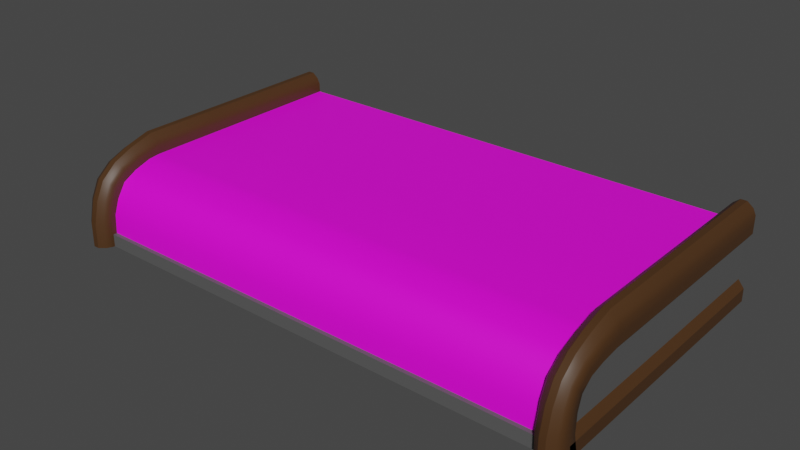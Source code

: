 # Source: ConveyorMid.blend  (saved by Blender 3.5.10; exported with 4.5.12 LTS)
import bpy
from mathutils import Matrix  # noqa: F401  (used for matrix-valued properties, if any)

bpy.ops.wm.read_factory_settings(use_empty=True)
scene = bpy.context.scene
scene.name = 'Scene'

# ---- collections
col_collection = bpy.data.collections.new('Collection'); scene.collection.children.link(col_collection)

# ---- materials (node trees are filled in below, after node groups)
mat_conveyor_rail = bpy.data.materials.new('Conveyor-Rail')
mat_conveyor_rail.use_transparent_shadow = False
mat_conveyor_base = bpy.data.materials.new('Conveyor-Base')
mat_conveyor_base.use_transparent_shadow = False
mat_conveyor_belt = bpy.data.materials.new('Conveyor-Belt')
mat_conveyor_belt.use_transparent_shadow = False

# ---- node groups
ng_auto_smooth = bpy.data.node_groups.new('Auto Smooth', 'GeometryNodeTree')
_s = ng_auto_smooth.interface.new_socket(name='Geometry', in_out='OUTPUT', socket_type='NodeSocketGeometry')
_s = ng_auto_smooth.interface.new_socket(name='Geometry', in_out='INPUT', socket_type='NodeSocketGeometry')
_s = ng_auto_smooth.interface.new_socket(name='Angle', in_out='INPUT', socket_type='NodeSocketFloat')
_s.subtype = 'ANGLE'
_s.min_value = 0.0
_s.max_value = 3.142
ng_auto_smooth.is_modifier = True
_N = ng_auto_smooth.nodes; _L = ng_auto_smooth.links
n0 = _N.new('NodeGroupOutput'); n0.name = 'Group Output'; n0.location = (480, -100)
n1 = _N.new('NodeGroupInput'); n1.name = 'Group Input'; n1.location = (-420, -300)
n2 = _N.new('NodeGroupInput'); n2.name = 'Group Input.001'; n2.location = (-60, -100)
n3 = _N.new('GeometryNodeSetShadeSmooth'); n3.name = 'Set Shade Smooth'; n3.location = (120, -100)
n3.domain = 'EDGE'
n4 = _N.new('GeometryNodeSetShadeSmooth'); n4.name = 'Set Shade Smooth.001'; n4.location = (300, -100)
n5 = _N.new('GeometryNodeInputMeshEdgeAngle'); n5.name = 'Edge Angle'; n5.location = (-420, -220)
n6 = _N.new('GeometryNodeInputEdgeSmooth'); n6.name = 'Is Edge Smooth'; n6.location = (-60, -160)
n7 = _N.new('GeometryNodeInputShadeSmooth'); n7.name = 'Is Face Smooth'; n7.location = (-240, -340)
n8 = _N.new('FunctionNodeBooleanMath'); n8.name = 'Boolean Math'; n8.location = (-60, -220)
n9 = _N.new('FunctionNodeCompare'); n9.name = 'Compare'; n9.location = (-240, -180)
n9.operation = 'LESS_EQUAL'
_L.new(n5.outputs[0], n9.inputs[0])
_L.new(n4.outputs[0], n0.inputs[0])
_L.new(n1.outputs[1], n9.inputs[1])
_L.new(n9.outputs[0], n8.inputs[0])
_L.new(n7.outputs[0], n8.inputs[1])
_L.new(n2.outputs[0], n3.inputs[0])
_L.new(n6.outputs[0], n3.inputs[1])
_L.new(n3.outputs[0], n4.inputs[0])
_L.new(n8.outputs[0], n3.inputs[2])
n0.is_active_output = True

# ---- material node trees
mat_conveyor_rail.use_nodes = True; mat_conveyor_rail.node_tree.nodes.clear()
_N = mat_conveyor_rail.node_tree.nodes; _L = mat_conveyor_rail.node_tree.links
n0 = _N.new('ShaderNodeBsdfPrincipled'); n0.name = 'Principled BSDF'; n0.location = (10, 300)
n0.distribution = 'GGX'
n0.subsurface_method = 'RANDOM_WALK_SKIN'
n0.inputs[0].default_value = (0.06945, 0.02988, 0.008902, 1.0)
n0.inputs[3].default_value = 1.45
n0.inputs[27].default_value = (0.0, 0.0, 0.0, 1.0)
n0.inputs[28].default_value = 1.0
n1 = _N.new('ShaderNodeOutputMaterial'); n1.name = 'Material Output'; n1.location = (300, 300)
_L.new(n0.outputs[0], n1.inputs[0])
n1.is_active_output = True
mat_conveyor_base.use_nodes = True; mat_conveyor_base.node_tree.nodes.clear()
_N = mat_conveyor_base.node_tree.nodes; _L = mat_conveyor_base.node_tree.links
n0 = _N.new('ShaderNodeBsdfPrincipled'); n0.name = 'Principled BSDF'; n0.location = (10, 300)
n0.distribution = 'GGX'
n0.subsurface_method = 'RANDOM_WALK_SKIN'
n0.inputs[0].default_value = (0.09931, 0.09931, 0.09931, 1.0)
n0.inputs[3].default_value = 1.45
n0.inputs[27].default_value = (0.0, 0.0, 0.0, 1.0)
n0.inputs[28].default_value = 1.0
n1 = _N.new('ShaderNodeOutputMaterial'); n1.name = 'Material Output'; n1.location = (300, 300)
_L.new(n0.outputs[0], n1.inputs[0])
n1.is_active_output = True
mat_conveyor_belt.use_nodes = True; mat_conveyor_belt.node_tree.nodes.clear()
_N = mat_conveyor_belt.node_tree.nodes; _L = mat_conveyor_belt.node_tree.links
n0 = _N.new('ShaderNodeBsdfPrincipled'); n0.name = 'Principled BSDF'; n0.location = (10, 300)
n0.distribution = 'GGX'
n0.subsurface_method = 'RANDOM_WALK_SKIN'
n0.inputs[0].default_value = (1.0, 0.0, 0.8812, 1.0)
n0.inputs[3].default_value = 1.45
n0.inputs[27].default_value = (0.0, 0.0, 0.0, 1.0)
n0.inputs[28].default_value = 1.0
n1 = _N.new('ShaderNodeOutputMaterial'); n1.name = 'Material Output'; n1.location = (300, 300)
_L.new(n0.outputs[0], n1.inputs[0])
n1.is_active_output = True

# ---- world
world_world = bpy.data.worlds.new('World'); scene.world = world_world
world_world.use_nodes = True; world_world.node_tree.nodes.clear()
_N = world_world.node_tree.nodes; _L = world_world.node_tree.links
n0 = _N.new('ShaderNodeOutputWorld'); n0.name = 'World Output'; n0.location = (300, 300)
n1 = _N.new('ShaderNodeBackground'); n1.name = 'Background'; n1.location = (10, 300)
n1.inputs[0].default_value = (0.05088, 0.05088, 0.05088, 1.0)
_L.new(n1.outputs[0], n0.inputs[0])
n0.is_active_output = True
world_world.color = (0.05088, 0.05088, 0.05088)
world_world.use_sun_shadow = False
world_world.sun_shadow_jitter_overblur = 0.0

# ---- meshes
me_cube_001 = bpy.data.meshes.new('Cube.001')
me_cube_001.from_pydata([(-0.8, -0.5, 7.229e-05), (-0.8, -0.5, 0.25), (-0.8, 0.5, 7.229e-05), (-0.8, 0.5, 0.25), (0.8, -0.5, 7.229e-05), (0.8, -0.5, 0.25), (0.8, 0.5, 7.229e-05), (0.8, 0.5, 0.25), (-0.88, 0.5, 7.229e-05), (-0.88, -0.5, 7.229e-05), (-0.88, -0.5, 0.25), (-0.88, 0.5, 0.25), (0.88, 0.5, 0.25), (0.88, 0.5, 7.229e-05), (0.88, -0.5, 7.229e-05), (0.88, -0.5, 0.25), (-0.8, -0.5, 0.2797), (-0.8, 0.5, 0.2797), (0.8, 0.5, 0.2797), (0.8, -0.5, 0.2797), (-0.88, -0.5, 0.2797), (-0.88, 0.5, 0.2797), (0.88, 0.5, 0.2797), (0.88, -0.5, 0.2797), (-0.8094, -0.5, 0.2996), (-0.8094, 0.5, 0.2996), (0.8094, 0.5, 0.2996), (0.8094, -0.5, 0.2996), (-0.8706, -0.5, 0.2996), (-0.8706, 0.5, 0.2996), (0.8706, 0.5, 0.2996), (0.8706, -0.5, 0.2996), (-0.8299, -0.5, 0.3157), (-0.8299, 0.5, 0.3157), (0.8299, 0.5, 0.3157), (0.8299, -0.5, 0.3157), (-0.8501, -0.5, 0.3157), (-0.8501, 0.5, 0.3157), (0.8501, 0.5, 0.3157), (0.8501, -0.5, 0.3157), (-0.8, 0.5, 0.2218), (-0.8, 0.5, 0.04235), (0.8, 0.5, 0.2218), (0.8, 0.5, 0.04235), (-0.88, -0.5, 0.04235), (-0.88, -0.5, 0.2218), (-0.88, 0.5, 0.2218), (-0.88, 0.5, 0.04235), (0.88, 0.5, 0.2218), (0.88, 0.5, 0.04235), (0.88, -0.5, 0.2218), (0.88, -0.5, 0.04235), (-0.8, 0.5, 0.1925), (-0.8, 0.5, 0.06717), (0.8, 0.5, 0.1925), (0.8, 0.5, 0.06717), (-0.86, -0.5, 0.06717), (-0.86, -0.5, 0.1925), (-0.86, 0.5, 0.1925), (-0.86, 0.5, 0.06717), (0.86, 0.5, 0.1925), (0.86, 0.5, 0.06717), (0.86, -0.5, 0.1925), (0.86, -0.5, 0.06717), (-0.8, -1.0, 0.2218), (-0.8, -1.0, 0.25), (0.8, -1.0, 0.04235), (0.8, -1.0, 7.229e-05), (-0.8, -1.0, 7.229e-05), (0.8, -1.0, 0.25), (-0.88, -1.0, 0.2218), (-0.88, -1.0, 0.25), (0.88, -1.0, 0.04235), (0.88, -1.0, 7.229e-05), (0.88, -1.0, 0.25), (-0.88, -1.0, 7.229e-05), (0.8, -1.0, 0.2797), (0.88, -1.0, 0.2797), (-0.88, -1.0, 0.2797), (-0.8, -1.0, 0.2797), (0.8094, -1.0, 0.2996), (0.8706, -1.0, 0.2996), (-0.8706, -1.0, 0.2996), (-0.8094, -1.0, 0.2996), (0.8299, -1.0, 0.3157), (0.8501, -1.0, 0.3157), (-0.8501, -1.0, 0.3157), (-0.8299, -1.0, 0.3157), (-0.8, -1.0, 0.04235), (-0.8, -1.0, 0.1925), (0.8, -1.0, 0.2218), (0.8, -1.0, 0.06717), (-0.88, -1.0, 0.04235), (-0.86, -1.0, 0.1925), (0.88, -1.0, 0.2218), (0.86, -1.0, 0.06717), (-0.8, -1.0, 0.06717), (0.8, -1.0, 0.1925), (-0.86, -1.0, 0.06717), (0.86, -1.0, 0.1925), (0.8, -1.417, 0.04235), (0.8, -1.417, 7.229e-05), (-0.8, -1.417, 7.229e-05), (-0.8, -1.417, 0.04235), (-0.8, -1.344, 0.04169), (-0.8, -1.39, 0.04169), (0.8, -1.39, 0.04169), (0.8, -1.344, 0.04169), (-0.8, -1.078, 0.2457), (-0.8, -1.192, 0.2271), (-0.8, -1.286, 0.2017), (-0.8, -1.346, 0.1555), (-0.8, -1.382, 0.1057), (0.8, -1.382, 0.1057), (0.8, -1.346, 0.1555), (0.8, -1.286, 0.2017), (0.8, -1.192, 0.2271), (0.8, -1.078, 0.2457), (0.8, -1.337, 0.09835), (0.8, -1.305, 0.1414), (0.8, -1.253, 0.1818), (0.8, -1.169, 0.2026), (0.8, -1.066, 0.2184), (-0.8, -1.337, 0.09835), (-0.8, -1.305, 0.1414), (-0.8, -1.253, 0.1818), (-0.8, -1.169, 0.2026), (-0.8, -1.066, 0.2184), (-0.8, -1.313, 0.000405), (-0.8, -1.369, 0.000405), (-0.88, -1.313, 0.000405), (-0.88, -1.369, 0.000405), (0.8, -1.369, 0.000405), (0.88, -1.369, 0.000405), (0.8, -1.429, 0.000405), (0.88, -1.429, 0.000405), (-0.88, -1.429, 0.000405), (-0.8, -1.429, 0.000405), (0.8094, -1.468, 0.000405), (0.8706, -1.468, 0.000405), (-0.8706, -1.468, 0.000405), (-0.8094, -1.468, 0.000405), (0.8299, -1.501, 0.000405), (0.8501, -1.501, 0.000405), (-0.8501, -1.501, 0.000405), (-0.8299, -1.501, 0.000405), (-0.8, -1.254, 0.000405), (0.8, -1.313, 0.000405), (-0.86, -1.254, 0.000405), (0.88, -1.313, 0.000405), (0.8, -1.254, 0.000405), (0.86, -1.254, 0.000405), (0.88, -1.342, 0.06559), (0.88, -1.337, 0.1267), (0.88, -1.308, 0.1716), (0.88, -1.233, 0.2005), (0.88, -1.134, 0.2132), (0.88, -1.143, 0.2367), (0.88, -1.252, 0.2193), (0.88, -1.337, 0.1858), (0.88, -1.375, 0.1361), (0.88, -1.389, 0.07029), (0.8094, -1.472, 0.07856), (0.8094, -1.441, 0.1526), (0.8094, -1.386, 0.2106), (0.8094, -1.285, 0.2524), (0.8094, -1.16, 0.278), (0.8, -1.153, 0.2614), (0.8, -1.272, 0.2391), (0.8, -1.366, 0.2006), (0.8, -1.415, 0.146), (0.8, -1.439, 0.07524), (0.8, -1.143, 0.2367), (0.8, -1.252, 0.2193), (0.8, -1.337, 0.1858), (0.8, -1.375, 0.1361), (0.8, -1.389, 0.07029), (0.8, -1.124, 0.1887), (0.8, -1.214, 0.1809), (0.8, -1.279, 0.157), (0.8, -1.298, 0.1169), (0.8, -1.294, 0.0607), (0.8, -1.342, 0.06559), (0.8, -1.337, 0.1267), (0.8, -1.308, 0.1716), (0.8, -1.233, 0.2005), (0.8, -1.134, 0.2132), (0.8299, -1.165, 0.2915), (0.8299, -1.296, 0.2631), (0.8299, -1.402, 0.2186), (0.8299, -1.463, 0.158), (0.8299, -1.499, 0.08124), (0.8501, -1.499, 0.08124), (0.8501, -1.463, 0.158), (0.8501, -1.402, 0.2186), (0.8501, -1.296, 0.2631), (0.8501, -1.165, 0.2915), (0.86, -1.124, 0.1887), (0.86, -1.214, 0.1809), (0.86, -1.279, 0.157), (0.86, -1.298, 0.1169), (0.86, -1.294, 0.0607), (0.88, -1.153, 0.2614), (0.88, -1.272, 0.2391), (0.88, -1.366, 0.2006), (0.88, -1.415, 0.146), (0.88, -1.439, 0.07524), (0.8706, -1.472, 0.07856), (0.8706, -1.441, 0.1526), (0.8706, -1.386, 0.2106), (0.8706, -1.285, 0.2524), (0.8706, -1.16, 0.278), (-0.8299, -1.165, 0.2915), (-0.8299, -1.296, 0.2631), (-0.8299, -1.402, 0.2186), (-0.8299, -1.463, 0.158), (-0.8299, -1.499, 0.08124), (-0.88, -1.439, 0.07524), (-0.88, -1.415, 0.146), (-0.88, -1.366, 0.2006), (-0.88, -1.272, 0.2391), (-0.88, -1.153, 0.2614), (-0.88, -1.389, 0.07029), (-0.88, -1.375, 0.1361), (-0.88, -1.337, 0.1858), (-0.88, -1.252, 0.2193), (-0.88, -1.143, 0.2367), (-0.88, -1.134, 0.2132), (-0.88, -1.233, 0.2005), (-0.88, -1.308, 0.1716), (-0.88, -1.337, 0.1267), (-0.88, -1.342, 0.06559), (-0.8094, -1.472, 0.07856), (-0.8094, -1.441, 0.1526), (-0.8094, -1.386, 0.2106), (-0.8094, -1.285, 0.2524), (-0.8094, -1.16, 0.278), (-0.8706, -1.472, 0.07856), (-0.8706, -1.441, 0.1526), (-0.8706, -1.386, 0.2106), (-0.8706, -1.285, 0.2524), (-0.8706, -1.16, 0.278), (-0.8, -1.439, 0.07524), (-0.8, -1.415, 0.146), (-0.8, -1.366, 0.2006), (-0.8, -1.272, 0.2391), (-0.8, -1.153, 0.2614), (-0.8, -1.389, 0.07029), (-0.8, -1.375, 0.1361), (-0.8, -1.337, 0.1858), (-0.8, -1.252, 0.2193), (-0.8, -1.143, 0.2367), (-0.8, -1.134, 0.2132), (-0.8, -1.233, 0.2005), (-0.8, -1.308, 0.1716), (-0.8, -1.337, 0.1267), (-0.8, -1.342, 0.06559), (-0.8, -1.294, 0.0607), (-0.8, -1.298, 0.1169), (-0.8, -1.279, 0.157), (-0.8, -1.214, 0.1809), (-0.8, -1.124, 0.1887), (-0.8501, -1.165, 0.2915), (-0.8501, -1.296, 0.2631), (-0.8501, -1.402, 0.2186), (-0.8501, -1.463, 0.158), (-0.8501, -1.499, 0.08124), (-0.86, -1.294, 0.0607), (-0.86, -1.298, 0.1169), (-0.86, -1.279, 0.157), (-0.86, -1.214, 0.1809), (-0.86, -1.124, 0.1887), (0.8, -1.381, 0.04235), (0.8, -1.369, 7.229e-05), (0.88, -1.381, 0.04235), (0.88, -1.369, 7.229e-05), (-0.8, -1.369, 7.229e-05), (-0.88, -1.369, 7.229e-05), (-0.8, -1.381, 0.04235), (0.8, -1.377, 0.06864), (-0.88, -1.381, 0.04235), (0.86, -1.377, 0.06864), (-0.8, -1.377, 0.06864), (-0.8, -1.293, 0.1918), (0.8, -1.293, 0.1918), (-0.86, -1.377, 0.06864), (-0.86, -1.293, 0.1918), (0.86, -1.293, 0.1918)], [], [(42, 7, 12, 48), (40, 3, 7, 42), (3, 11, 21, 17), (28, 20, 78, 82), (2, 6, 4, 0), (7, 3, 1, 5), (45, 10, 11, 46), (48, 12, 15, 50), (11, 10, 20, 21), (2, 0, 9, 8), (63, 62, 99, 95), (4, 6, 13, 14), (41, 2, 8, 47), (1, 16, 79, 65), (27, 19, 76, 80), (17, 21, 29, 25), (12, 7, 18, 22), (7, 5, 19, 18), (62, 50, 94, 99), (1, 3, 17, 16), (35, 27, 80, 84), (15, 12, 22, 23), (25, 29, 37, 33), (26, 27, 35, 34), (21, 20, 28, 29), (16, 17, 25, 24), (19, 5, 69, 76), (22, 18, 26, 30), (23, 22, 30, 31), (18, 19, 27, 26), (34, 35, 39, 38), (32, 33, 37, 36), (23, 31, 81, 77), (29, 28, 36, 37), (24, 25, 33, 32), (4, 14, 73, 67), (30, 26, 34, 38), (31, 30, 38, 39), (32, 36, 86, 87), (10, 45, 70, 71), (3, 40, 46, 11), (53, 41, 47, 59), (9, 0, 68, 75), (5, 1, 65, 69), (13, 49, 51, 14), (60, 48, 50, 62), (9, 44, 47, 8), (57, 45, 46, 58), (51, 63, 95, 72), (39, 35, 84, 85), (2, 41, 43, 6), (52, 40, 42, 54), (6, 43, 49, 13), (54, 42, 48, 60), (43, 55, 61, 49), (55, 54, 60, 61), (41, 53, 55, 43), (53, 52, 54, 55), (0, 4, 67, 68), (57, 56, 98, 93), (44, 56, 59, 47), (56, 57, 58, 59), (49, 61, 63, 51), (61, 60, 62, 63), (50, 15, 74, 94), (20, 10, 71, 78), (40, 52, 58, 46), (52, 53, 59, 58), (56, 44, 92, 98), (24, 32, 87, 83), (113, 112, 105, 106), (96, 89, 283, 282), (257, 256, 128, 146), (247, 242, 137, 129), (242, 232, 141, 137), (171, 176, 132, 134), (237, 217, 136, 140), (232, 216, 145, 141), (217, 222, 131, 136), (68, 88, 278, 276), (152, 161, 133, 149), (162, 171, 134, 138), (72, 95, 281, 274), (66, 88, 103, 100), (97, 90, 64, 89), (66, 91, 96, 88), (91, 97, 89, 96), (222, 231, 130, 131), (88, 96, 282, 278), (73, 72, 274, 275), (95, 99, 287, 281), (15, 23, 77, 74), (16, 24, 83, 79), (44, 9, 75, 92), (45, 57, 93, 70), (31, 39, 85, 81), (14, 51, 72, 73), (36, 28, 82, 86), (101, 100, 103, 102), (67, 66, 100, 101), (88, 68, 102, 103), (68, 67, 101, 102), (107, 106, 105, 104), (118, 113, 106, 107), (123, 118, 107, 104), (112, 123, 104, 105), (65, 64, 127, 108), (108, 127, 126, 109), (109, 126, 125, 110), (110, 125, 124, 111), (111, 124, 123, 112), (64, 90, 122, 127), (127, 122, 121, 126), (126, 121, 120, 125), (125, 120, 119, 124), (124, 119, 118, 123), (90, 69, 117, 122), (122, 117, 116, 121), (121, 116, 115, 120), (120, 115, 114, 119), (119, 114, 113, 118), (69, 65, 108, 117), (117, 108, 109, 116), (116, 109, 110, 115), (115, 110, 111, 114), (114, 111, 112, 113), (128, 129, 131, 130), (134, 135, 139, 138), (131, 129, 137, 136), (132, 133, 135, 134), (136, 137, 141, 140), (138, 139, 143, 142), (140, 141, 145, 144), (146, 128, 130, 148), (132, 147, 149, 133), (147, 150, 151, 149), (182, 181, 150, 147), (192, 191, 142, 143), (256, 247, 129, 128), (181, 201, 151, 150), (161, 206, 135, 133), (176, 182, 147, 132), (216, 266, 144, 145), (191, 162, 138, 142), (207, 192, 143, 139), (267, 257, 146, 148), (206, 207, 139, 135), (231, 267, 148, 130), (201, 152, 149, 151), (266, 237, 140, 144), (99, 94, 156, 197), (197, 156, 155, 198), (198, 155, 154, 199), (199, 154, 153, 200), (200, 153, 152, 201), (77, 81, 211, 202), (202, 211, 210, 203), (203, 210, 209, 204), (204, 209, 208, 205), (205, 208, 207, 206), (81, 85, 196, 211), (211, 196, 195, 210), (210, 195, 194, 209), (209, 194, 193, 208), (208, 193, 192, 207), (84, 80, 166, 187), (187, 166, 165, 188), (188, 165, 164, 189), (189, 164, 163, 190), (190, 163, 162, 191), (69, 90, 186, 172), (172, 186, 185, 173), (173, 185, 184, 174), (174, 184, 183, 175), (175, 183, 182, 176), (74, 77, 202, 157), (157, 202, 203, 158), (158, 203, 204, 159), (159, 204, 205, 160), (160, 205, 206, 161), (97, 99, 197, 177), (177, 197, 198, 178), (178, 198, 199, 179), (179, 199, 200, 180), (180, 200, 201, 181), (85, 84, 187, 196), (196, 187, 188, 195), (195, 188, 189, 194), (194, 189, 190, 193), (193, 190, 191, 192), (90, 97, 177, 186), (186, 177, 178, 185), (185, 178, 179, 184), (184, 179, 180, 183), (183, 180, 181, 182), (80, 76, 167, 166), (166, 167, 168, 165), (165, 168, 169, 164), (164, 169, 170, 163), (163, 170, 171, 162), (94, 74, 157, 156), (156, 157, 158, 155), (155, 158, 159, 154), (154, 159, 160, 153), (153, 160, 161, 152), (76, 69, 172, 167), (167, 172, 173, 168), (168, 173, 174, 169), (169, 174, 175, 170), (170, 175, 176, 171), (86, 82, 241, 262), (262, 241, 240, 263), (263, 240, 239, 264), (264, 239, 238, 265), (265, 238, 237, 266), (70, 93, 271, 227), (227, 271, 270, 228), (228, 270, 269, 229), (229, 269, 268, 230), (230, 268, 267, 231), (93, 89, 261, 271), (271, 261, 260, 270), (270, 260, 259, 269), (269, 259, 258, 268), (268, 258, 257, 267), (87, 86, 262, 212), (212, 262, 263, 213), (213, 263, 264, 214), (214, 264, 265, 215), (215, 265, 266, 216), (64, 65, 251, 252), (252, 251, 250, 253), (253, 250, 249, 254), (254, 249, 248, 255), (255, 248, 247, 256), (71, 70, 227, 226), (226, 227, 228, 225), (225, 228, 229, 224), (224, 229, 230, 223), (223, 230, 231, 222), (78, 71, 226, 221), (221, 226, 225, 220), (220, 225, 224, 219), (219, 224, 223, 218), (218, 223, 222, 217), (83, 87, 212, 236), (236, 212, 213, 235), (235, 213, 214, 234), (234, 214, 215, 233), (233, 215, 216, 232), (82, 78, 221, 241), (241, 221, 220, 240), (240, 220, 219, 239), (239, 219, 218, 238), (238, 218, 217, 237), (79, 83, 236, 246), (246, 236, 235, 245), (245, 235, 234, 244), (244, 234, 233, 243), (243, 233, 232, 242), (65, 79, 246, 251), (251, 246, 245, 250), (250, 245, 244, 249), (249, 244, 243, 248), (248, 243, 242, 247), (89, 64, 252, 261), (261, 252, 253, 260), (260, 253, 254, 259), (259, 254, 255, 258), (258, 255, 256, 257), (272, 273, 275, 274), (276, 278, 280, 277), (279, 272, 274, 281), (284, 279, 281, 287), (278, 282, 285, 280), (282, 283, 286, 285), (99, 97, 284, 287), (75, 68, 276, 277), (97, 91, 279, 284), (66, 67, 273, 272), (91, 66, 272, 279), (98, 92, 280, 285), (67, 73, 275, 273), (92, 75, 277, 280), (93, 98, 285, 286), (89, 93, 286, 283)])
me_cube_001.polygons.foreach_set('use_smooth', [True] * 286)
me_cube_001.polygons.foreach_set('material_index', [0, 1, 0, 0, 1, 2, 0, 0, 0, 0, 1, 0, 0, 0, 0, 0, 0, 0, 0, 0, 0, 0, 0, 0, 0, 0, 0, 0, 0, 0, 0, 0, 0, 0, 0, 0, 0, 0, 0, 0, 0, 0, 0, 2, 0, 0, 0, 0, 0, 0, 1, 1, 0, 0, 0, 1, 1, 1, 1, 1, 0, 1, 0, 1, 0, 0, 0, 1, 0, 0, 2, 1, 1, 0, 0, 0, 0, 0, 0, 0, 0, 0, 0, 1, 1, 1, 1, 0, 1, 0, 1, 0, 0, 0, 0, 0, 0, 0, 1, 0, 0, 1, 1, 0, 1, 0, 0, 0, 0, 0, 0, 1, 1, 1, 1, 1, 0, 0, 0, 0, 0, 2, 2, 2, 2, 2, 0, 0, 0, 0, 0, 0, 0, 0, 0, 0, 1, 0, 0, 1, 0, 0, 0, 0, 0, 1, 0, 0, 0, 0, 0, 0, 0, 0, 0, 0, 0, 0, 0, 0, 0, 0, 0, 0, 0, 0, 0, 0, 0, 0, 0, 0, 0, 0, 0, 0, 0, 0, 0, 0, 1, 1, 1, 1, 1, 0, 0, 0, 0, 0, 1, 1, 1, 1, 1, 0, 0, 0, 0, 0, 0, 0, 0, 0, 0, 0, 0, 0, 0, 0, 0, 0, 0, 0, 0, 0, 0, 0, 0, 0, 1, 1, 1, 1, 1, 0, 0, 0, 0, 0, 0, 0, 0, 0, 0, 0, 0, 0, 0, 0, 0, 0, 0, 0, 0, 0, 0, 0, 0, 0, 0, 0, 0, 0, 0, 0, 0, 0, 0, 0, 0, 0, 0, 0, 0, 1, 1, 1, 1, 1, 0, 0, 0, 1, 0, 1, 1, 0, 1, 0, 1, 0, 0, 0, 1, 1])
_uv = me_cube_001.uv_layers.new(name='UVMap')
_uv.uv.foreach_set('vector', [0.04878, 0.7129, 0.04878, 0.7496, 0.03252, 0.7496, 0.03252, 0.7129, 0.03673, 0.3374, 5.941e-08, 0.3374, 0.0, 0.0122, 0.03673, 0.0122, 0.0813, 0.7496, 0.09756, 0.7496, 0.09756, 0.7883, 0.0813, 0.7883, 0.7895, 0.0, 0.7635, 0.0, 0.7635, 0.0, 0.7895, 0.0, 0.3252, 0.6748, 0.0, 0.6748, 0.0, 0.3496, 0.3252, 0.3496, 0.5, 0.75, 1.0, 0.75, 1.0, 1.0, 0.5, 1.0, 0.6883, 0.0, 0.7249, 0.0, 0.7249, 0.3252, 0.6883, 0.3252, 0.6886, 0.3496, 0.7253, 0.3496, 0.7253, 0.6748, 0.6886, 0.6748, 0.7249, 0.3252, 0.7249, 0.0, 0.7635, 0.0, 0.7635, 0.3252, 0.01626, 1.0, 0.01626, 0.6748, 0.03252, 0.6748, 0.03252, 1.0, 0.488, 0.6748, 0.6508, 0.6748, 0.6508, 0.6748, 0.488, 0.6748, 0.01626, 0.6748, 0.01626, 1.0, 0.0, 1.0, 0.0, 0.6748, 0.1463, 0.7071, 0.1463, 0.7622, 0.1301, 0.7622, 0.1301, 0.7071, 0.8981, 0.3252, 0.9367, 0.3252, 0.9367, 0.3252, 0.8981, 0.3252, 0.963, 0.3496, 0.937, 0.3496, 0.937, 0.3496, 0.963, 0.3496, 0.0813, 0.7883, 0.09756, 0.7883, 0.09564, 0.8142, 0.08322, 0.8142, 0.03252, 0.7496, 0.04878, 0.7496, 0.04878, 0.7883, 0.03252, 0.7883, 0.8984, 0.6748, 0.8984, 0.3496, 0.937, 0.3496, 0.937, 0.6748, 0.6508, 0.6748, 0.6886, 0.6748, 0.6886, 0.6748, 0.6508, 0.6748, 0.8981, 0.3252, 0.8981, 0.0, 0.9367, 0.0, 0.9367, 0.3252, 0.9841, 0.3496, 0.963, 0.3496, 0.963, 0.3496, 0.9841, 0.3496, 0.7253, 0.6748, 0.7253, 0.3496, 0.7639, 0.3496, 0.7639, 0.6748, 0.08322, 0.8142, 0.09564, 0.8142, 0.09149, 0.8351, 0.08737, 0.8351, 0.963, 0.6748, 0.963, 0.3496, 0.9841, 0.3496, 0.9841, 0.6748, 0.7635, 0.3252, 0.7635, 0.0, 0.7895, 0.0, 0.7895, 0.3252, 0.9367, 0.3252, 0.9367, 0.0, 0.9627, 0.0, 0.9627, 0.3252, 0.937, 0.3496, 0.8984, 0.3496, 0.8984, 0.3496, 0.937, 0.3496, 0.03252, 0.7883, 0.04878, 0.7883, 0.04686, 0.8142, 0.03444, 0.8142, 0.7639, 0.6748, 0.7639, 0.3496, 0.7899, 0.3496, 0.7899, 0.6748, 0.937, 0.6748, 0.937, 0.3496, 0.963, 0.3496, 0.963, 0.6748, 0.9838, 0.3252, 0.9838, 0.0, 0.9879, 0.0, 0.9879, 0.3252, 0.9883, 0.3496, 0.9883, 0.6748, 0.9841, 0.6748, 0.9841, 0.3496, 0.7639, 0.6748, 0.7899, 0.6748, 0.7899, 0.6748, 0.7639, 0.6748, 0.7895, 0.3252, 0.7895, 0.0, 0.8106, 0.0, 0.8106, 0.3252, 0.9627, 0.3252, 0.9627, 0.0, 0.9838, 0.0, 0.9838, 0.3252, 0.01626, 0.6748, 0.0, 0.6748, 0.0, 0.6748, 0.01626, 0.6748, 0.03444, 0.8142, 0.04686, 0.8142, 0.04271, 0.8351, 0.03859, 0.8351, 0.7899, 0.6748, 0.7899, 0.3496, 0.811, 0.3496, 0.811, 0.6748, 0.9883, 0.3496, 0.9841, 0.3496, 0.9841, 0.3496, 0.9883, 0.3496, 0.7249, 0.0, 0.6883, 0.0, 0.6883, 0.0, 0.7249, 0.0, 0.0813, 0.7496, 0.0813, 0.7129, 0.09756, 0.7129, 0.09756, 0.7496, 0.1463, 0.6748, 0.1463, 0.7071, 0.1301, 0.7071, 0.1341, 0.6748, 0.03252, 0.6748, 0.01626, 0.6748, 0.01626, 0.6748, 0.03252, 0.6748, 0.5, 1.0, 1.0, 1.0, 1.0, 1.0, 0.5, 1.0, 0.811, 0.3496, 0.866, 0.3496, 0.866, 0.6748, 0.811, 0.6748, 0.6508, 0.3496, 0.6886, 0.3496, 0.6886, 0.6748, 0.6508, 0.6748, 0.8106, 0.0, 0.8657, 0.0, 0.8657, 0.3252, 0.8106, 0.3252, 0.6504, 0.0, 0.6883, 0.0, 0.6883, 0.3252, 0.6504, 0.3252, 0.866, 0.6748, 0.8984, 0.6748, 0.8984, 0.6748, 0.866, 0.6748, 0.9879, 0.0, 0.9838, 0.0, 0.9838, 0.0, 0.9879, 0.0, 0.3252, 0.3374, 0.2701, 0.3374, 0.2701, 0.0122, 0.3252, 0.0122, 0.07484, 0.3374, 0.03673, 0.3374, 0.03673, 0.0122, 0.07484, 0.0122, 0.09756, 0.7622, 0.09756, 0.7071, 0.1138, 0.7071, 0.1138, 0.7622, 0.04878, 0.6748, 0.04878, 0.7129, 0.03252, 0.7129, 0.03659, 0.6748, 0.09756, 0.7071, 0.09756, 0.6748, 0.1098, 0.6748, 0.1138, 0.7071, 0.2378, 0.0122, 0.07484, 0.0122, 0.07484, 0.0, 0.2378, 0.0, 0.2701, 0.3374, 0.2378, 0.3374, 0.2378, 0.0122, 0.2701, 0.0122, 0.2378, 0.3374, 0.07484, 0.3374, 0.07484, 0.0122, 0.2378, 0.0122, 0.3252, 0.3496, 0.0, 0.3496, 0.0, 0.3496, 0.3252, 0.3496, 0.488, 0.3496, 0.3252, 0.3496, 0.3252, 0.3496, 0.488, 0.3496, 0.8657, 0.0, 0.8981, 0.0, 0.8981, 0.3252, 0.8657, 0.3252, 0.3252, 0.3496, 0.488, 0.3496, 0.488, 0.6748, 0.3252, 0.6748, 0.866, 0.3496, 0.8984, 0.3496, 0.8984, 0.6748, 0.866, 0.6748, 0.488, 0.3496, 0.6508, 0.3496, 0.6508, 0.6748, 0.488, 0.6748, 0.6886, 0.6748, 0.7253, 0.6748, 0.7253, 0.6748, 0.6886, 0.6748, 0.7635, 0.0, 0.7249, 0.0, 0.7249, 0.0, 0.7635, 0.0, 0.0813, 0.7129, 0.0813, 0.6748, 0.0935, 0.6748, 0.09756, 0.7129, 0.07484, 0.3374, 0.2378, 0.3374, 0.2378, 0.3496, 0.07484, 0.3496, 0.8981, 0.0, 0.8657, 0.0, 0.8657, 0.0, 0.8981, 0.0, 0.9627, 0.3252, 0.9838, 0.3252, 0.9838, 0.3252, 0.9627, 0.3252, 0.5, 1.0, 1.0, 1.0, 1.0, 1.0, 0.5, 1.0, 0.4126, 0.3374, 0.5756, 0.3374, 0.5756, 0.3374, 0.4126, 0.3374, 0.5756, 0.3374, 0.6137, 0.3374, 0.6137, 0.3374, 0.5756, 0.3374, 0.8981, 0.3252, 0.9367, 0.3252, 0.9367, 0.3252, 0.8981, 0.3252, 0.9367, 0.3252, 0.9627, 0.3252, 0.9627, 0.3252, 0.9367, 0.3252, 0.937, 0.3496, 0.8984, 0.3496, 0.8984, 0.3496, 0.937, 0.3496, 0.7895, 0.0, 0.7635, 0.0, 0.7635, 0.0, 0.7895, 0.0, 0.9627, 0.3252, 0.9838, 0.3252, 0.9838, 0.3252, 0.9627, 0.3252, 0.7635, 0.0, 0.7249, 0.0, 0.7249, 0.0, 0.7635, 0.0, 0.1463, 0.7622, 0.1463, 0.7071, 0.1463, 0.7071, 0.1463, 0.7622, 0.6886, 0.6748, 0.7253, 0.6748, 0.7253, 0.6748, 0.6886, 0.6748, 0.963, 0.3496, 0.937, 0.3496, 0.937, 0.3496, 0.963, 0.3496, 0.866, 0.6748, 0.8984, 0.6748, 0.8984, 0.6748, 0.866, 0.6748, 0.3803, 0.0122, 0.3803, 0.3374, 0.3803, 0.3374, 0.3803, 0.0122, 0.5756, 0.0122, 0.6137, 0.0122, 0.6137, 0.3374, 0.5756, 0.3374, 0.3803, 0.0122, 0.4126, 0.0122, 0.4126, 0.3374, 0.3803, 0.3374, 0.4126, 0.0122, 0.5756, 0.0122, 0.5756, 0.3374, 0.4126, 0.3374, 0.7249, 0.0, 0.6883, 0.0, 0.6883, 0.0, 0.7249, 0.0, 0.3803, 0.3374, 0.4126, 0.3374, 0.4126, 0.3374, 0.3803, 0.3374, 0.811, 0.6748, 0.866, 0.6748, 0.866, 0.6748, 0.811, 0.6748, 0.488, 0.6748, 0.6508, 0.6748, 0.6508, 0.6748, 0.488, 0.6748, 0.7253, 0.6748, 0.7639, 0.6748, 0.7639, 0.6748, 0.7253, 0.6748, 0.9367, 0.3252, 0.9627, 0.3252, 0.9627, 0.3252, 0.9367, 0.3252, 0.8657, 0.0, 0.8106, 0.0, 0.8106, 0.0, 0.8657, 0.0, 0.6883, 0.0, 0.6504, 0.0, 0.6504, 0.0, 0.6883, 0.0, 0.7899, 0.6748, 0.811, 0.6748, 0.811, 0.6748, 0.7899, 0.6748, 0.811, 0.6748, 0.866, 0.6748, 0.866, 0.6748, 0.811, 0.6748, 0.8106, 0.0, 0.7895, 0.0, 0.7895, 0.0, 0.8106, 0.0, 0.3252, 0.0122, 0.3803, 0.0122, 0.3803, 0.3374, 0.3252, 0.3374, 0.1301, 0.7622, 0.1301, 0.7071, 0.1301, 0.7071, 0.1301, 0.7622, 0.1463, 0.7071, 0.1463, 0.7622, 0.1463, 0.7622, 0.1463, 0.7071, 0.3252, 0.3496, 0.0, 0.3496, 0.0, 0.3496, 0.3252, 0.3496, 0.6137, 0.0122, 0.6504, 0.0122, 0.6504, 0.3374, 0.6137, 0.3374, 0.06504, 0.7129, 0.06504, 0.7496, 0.06504, 0.7496, 0.06504, 0.7129, 0.6137, 0.3374, 0.6137, 0.0122, 0.6137, 0.0122, 0.6137, 0.3374, 0.06504, 0.7496, 0.06504, 0.7129, 0.06504, 0.7129, 0.06504, 0.7496, 0.06504, 0.7496, 0.06504, 0.7129, 0.06504, 0.7129, 0.06504, 0.7496, 0.06504, 0.7496, 0.06504, 0.7129, 0.06504, 0.7129, 0.06504, 0.7496, 0.06504, 0.7496, 0.06504, 0.7129, 0.06504, 0.7129, 0.06504, 0.7496, 0.06504, 0.7496, 0.06504, 0.7129, 0.06504, 0.7129, 0.06504, 0.7496, 0.06504, 0.7496, 0.06504, 0.7129, 0.06504, 0.7129, 0.06504, 0.7496, 0.6137, 0.3374, 0.6137, 0.0122, 0.6137, 0.0122, 0.6137, 0.3374, 0.6137, 0.3374, 0.6137, 0.0122, 0.6137, 0.0122, 0.6137, 0.3374, 0.6137, 0.3374, 0.6137, 0.0122, 0.6137, 0.0122, 0.6137, 0.3374, 0.6137, 0.3374, 0.6137, 0.0122, 0.6137, 0.0122, 0.6137, 0.3374, 0.6137, 0.3374, 0.6137, 0.0122, 0.6137, 0.0122, 0.6137, 0.3374, 0.06504, 0.7129, 0.06504, 0.7496, 0.06504, 0.7496, 0.06504, 0.7129, 0.06504, 0.7129, 0.06504, 0.7496, 0.06504, 0.7496, 0.06504, 0.7129, 0.06504, 0.7129, 0.06504, 0.7496, 0.06504, 0.7496, 0.06504, 0.7129, 0.06504, 0.7129, 0.06504, 0.7496, 0.06504, 0.7496, 0.06504, 0.7129, 0.06504, 0.7129, 0.06504, 0.7496, 0.06504, 0.7496, 0.06504, 0.7129, 0.5, 1.0, 1.0, 1.0, 1.0, 1.0, 0.5, 1.0, 0.5, 1.0, 1.0, 1.0, 1.0, 1.0, 0.5, 1.0, 0.5, 1.0, 1.0, 1.0, 1.0, 1.0, 0.5, 1.0, 0.5, 1.0, 1.0, 1.0, 1.0, 1.0, 0.5, 1.0, 0.5, 1.0, 1.0, 1.0, 1.0, 1.0, 0.5, 1.0, 0.06504, 0.7129, 0.06504, 0.7496, 0.04878, 0.7496, 0.04878, 0.7129, 0.06504, 0.7883, 0.0813, 0.7883, 0.07938, 0.8142, 0.06696, 0.8142, 0.04878, 0.7496, 0.06504, 0.7496, 0.06504, 0.7883, 0.04878, 0.7883, 0.06504, 0.7496, 0.0813, 0.7496, 0.0813, 0.7883, 0.06504, 0.7883, 0.04878, 0.7883, 0.06504, 0.7883, 0.06312, 0.8142, 0.0507, 0.8142, 0.06696, 0.8142, 0.07938, 0.8142, 0.07523, 0.8351, 0.07111, 0.8351, 0.0507, 0.8142, 0.06312, 0.8142, 0.05897, 0.8351, 0.05485, 0.8351, 0.06504, 0.6748, 0.06504, 0.7129, 0.04878, 0.7129, 0.05285, 0.6748, 0.06504, 0.7496, 0.06504, 0.7129, 0.0813, 0.7129, 0.0813, 0.7496, 0.06504, 0.7129, 0.06504, 0.6748, 0.07724, 0.6748, 0.0813, 0.7129, 0.6137, 0.0122, 0.5756, 0.0122, 0.5756, 0.0122, 0.6137, 0.0122, 0.9879, 0.0, 0.9838, 0.0, 0.9838, 0.0, 0.9879, 0.0, 0.06504, 0.7129, 0.06504, 0.7496, 0.06504, 0.7496, 0.06504, 0.7129, 0.5756, 0.0122, 0.5756, 1.938e-08, 0.5756, 1.938e-08, 0.5756, 0.0122, 0.7253, 0.6748, 0.7639, 0.6748, 0.7639, 0.6748, 0.7253, 0.6748, 0.06504, 0.7496, 0.06504, 0.7129, 0.06504, 0.7129, 0.06504, 0.7496, 0.9883, 0.3496, 0.9841, 0.3496, 0.9841, 0.3496, 0.9883, 0.3496, 0.9841, 0.3496, 0.963, 0.3496, 0.963, 0.3496, 0.9841, 0.3496, 0.7899, 0.6748, 0.811, 0.6748, 0.811, 0.6748, 0.7899, 0.6748, 0.5756, 0.3496, 0.5756, 0.3374, 0.5756, 0.3374, 0.5756, 0.3496, 0.7639, 0.6748, 0.7899, 0.6748, 0.7899, 0.6748, 0.7639, 0.6748, 0.6883, 0.0, 0.6504, 0.0, 0.6504, 0.0, 0.6883, 0.0, 0.6508, 0.6748, 0.6886, 0.6748, 0.6886, 0.6748, 0.6508, 0.6748, 0.8106, 0.0, 0.7895, 0.0, 0.7895, 0.0, 0.8106, 0.0, 0.6508, 0.6748, 0.6886, 0.6748, 0.6886, 0.6748, 0.6508, 0.6748, 0.6508, 0.6748, 0.6886, 0.6748, 0.6886, 0.6748, 0.6508, 0.6748, 0.6508, 0.6748, 0.6886, 0.6748, 0.6886, 0.6748, 0.6508, 0.6748, 0.6508, 0.6748, 0.6886, 0.6748, 0.6886, 0.6748, 0.6508, 0.6748, 0.6508, 0.6748, 0.6886, 0.6748, 0.6886, 0.6748, 0.6508, 0.6748, 0.7639, 0.6748, 0.7899, 0.6748, 0.7899, 0.6748, 0.7639, 0.6748, 0.7639, 0.6748, 0.7899, 0.6748, 0.7899, 0.6748, 0.7639, 0.6748, 0.7639, 0.6748, 0.7899, 0.6748, 0.7899, 0.6748, 0.7639, 0.6748, 0.7639, 0.6748, 0.7899, 0.6748, 0.7899, 0.6748, 0.7639, 0.6748, 0.7639, 0.6748, 0.7899, 0.6748, 0.7899, 0.6748, 0.7639, 0.6748, 0.7899, 0.6748, 0.811, 0.6748, 0.811, 0.6748, 0.7899, 0.6748, 0.7899, 0.6748, 0.811, 0.6748, 0.811, 0.6748, 0.7899, 0.6748, 0.7899, 0.6748, 0.811, 0.6748, 0.811, 0.6748, 0.7899, 0.6748, 0.7899, 0.6748, 0.811, 0.6748, 0.811, 0.6748, 0.7899, 0.6748, 0.7899, 0.6748, 0.811, 0.6748, 0.811, 0.6748, 0.7899, 0.6748, 0.9841, 0.3496, 0.963, 0.3496, 0.963, 0.3496, 0.9841, 0.3496, 0.9841, 0.3496, 0.963, 0.3496, 0.963, 0.3496, 0.9841, 0.3496, 0.9841, 0.3496, 0.963, 0.3496, 0.963, 0.3496, 0.9841, 0.3496, 0.9841, 0.3496, 0.963, 0.3496, 0.963, 0.3496, 0.9841, 0.3496, 0.9841, 0.3496, 0.963, 0.3496, 0.963, 0.3496, 0.9841, 0.3496, 0.06504, 0.7496, 0.06504, 0.7129, 0.06504, 0.7129, 0.06504, 0.7496, 0.06504, 0.7496, 0.06504, 0.7129, 0.06504, 0.7129, 0.06504, 0.7496, 0.06504, 0.7496, 0.06504, 0.7129, 0.06504, 0.7129, 0.06504, 0.7496, 0.06504, 0.7496, 0.06504, 0.7129, 0.06504, 0.7129, 0.06504, 0.7496, 0.06504, 0.7496, 0.06504, 0.7129, 0.06504, 0.7129, 0.06504, 0.7496, 0.7253, 0.6748, 0.7639, 0.6748, 0.7639, 0.6748, 0.7253, 0.6748, 0.7253, 0.6748, 0.7639, 0.6748, 0.7639, 0.6748, 0.7253, 0.6748, 0.7253, 0.6748, 0.7639, 0.6748, 0.7639, 0.6748, 0.7253, 0.6748, 0.7253, 0.6748, 0.7639, 0.6748, 0.7639, 0.6748, 0.7253, 0.6748, 0.7253, 0.6748, 0.7639, 0.6748, 0.7639, 0.6748, 0.7253, 0.6748, 0.5756, 0.0122, 0.5756, 1.938e-08, 0.5756, 1.938e-08, 0.5756, 0.0122, 0.5756, 0.0122, 0.5756, 1.938e-08, 0.5756, 1.938e-08, 0.5756, 0.0122, 0.5756, 0.0122, 0.5756, 1.938e-08, 0.5756, 1.938e-08, 0.5756, 0.0122, 0.5756, 0.0122, 0.5756, 1.938e-08, 0.5756, 1.938e-08, 0.5756, 0.0122, 0.5756, 0.0122, 0.5756, 1.938e-08, 0.5756, 1.938e-08, 0.5756, 0.0122, 0.9879, 0.0, 0.9838, 0.0, 0.9838, 0.0, 0.9879, 0.0, 0.9879, 0.0, 0.9838, 0.0, 0.9838, 0.0, 0.9879, 0.0, 0.9879, 0.0, 0.9838, 0.0, 0.9838, 0.0, 0.9879, 0.0, 0.9879, 0.0, 0.9838, 0.0, 0.9838, 0.0, 0.9879, 0.0, 0.9879, 0.0, 0.9838, 0.0, 0.9838, 0.0, 0.9879, 0.0, 0.6137, 0.0122, 0.5756, 0.0122, 0.5756, 0.0122, 0.6137, 0.0122, 0.6137, 0.0122, 0.5756, 0.0122, 0.5756, 0.0122, 0.6137, 0.0122, 0.6137, 0.0122, 0.5756, 0.0122, 0.5756, 0.0122, 0.6137, 0.0122, 0.6137, 0.0122, 0.5756, 0.0122, 0.5756, 0.0122, 0.6137, 0.0122, 0.6137, 0.0122, 0.5756, 0.0122, 0.5756, 0.0122, 0.6137, 0.0122, 0.963, 0.3496, 0.937, 0.3496, 0.937, 0.3496, 0.963, 0.3496, 0.963, 0.3496, 0.937, 0.3496, 0.937, 0.3496, 0.963, 0.3496, 0.963, 0.3496, 0.937, 0.3496, 0.937, 0.3496, 0.963, 0.3496, 0.963, 0.3496, 0.937, 0.3496, 0.937, 0.3496, 0.963, 0.3496, 0.963, 0.3496, 0.937, 0.3496, 0.937, 0.3496, 0.963, 0.3496, 0.6886, 0.6748, 0.7253, 0.6748, 0.7253, 0.6748, 0.6886, 0.6748, 0.6886, 0.6748, 0.7253, 0.6748, 0.7253, 0.6748, 0.6886, 0.6748, 0.6886, 0.6748, 0.7253, 0.6748, 0.7253, 0.6748, 0.6886, 0.6748, 0.6886, 0.6748, 0.7253, 0.6748, 0.7253, 0.6748, 0.6886, 0.6748, 0.6886, 0.6748, 0.7253, 0.6748, 0.7253, 0.6748, 0.6886, 0.6748, 0.937, 0.3496, 0.8984, 0.3496, 0.8984, 0.3496, 0.937, 0.3496, 0.937, 0.3496, 0.8984, 0.3496, 0.8984, 0.3496, 0.937, 0.3496, 0.937, 0.3496, 0.8984, 0.3496, 0.8984, 0.3496, 0.937, 0.3496, 0.937, 0.3496, 0.8984, 0.3496, 0.8984, 0.3496, 0.937, 0.3496, 0.937, 0.3496, 0.8984, 0.3496, 0.8984, 0.3496, 0.937, 0.3496, 0.8106, 0.0, 0.7895, 0.0, 0.7895, 0.0, 0.8106, 0.0, 0.8106, 0.0, 0.7895, 0.0, 0.7895, 0.0, 0.8106, 0.0, 0.8106, 0.0, 0.7895, 0.0, 0.7895, 0.0, 0.8106, 0.0, 0.8106, 0.0, 0.7895, 0.0, 0.7895, 0.0, 0.8106, 0.0, 0.8106, 0.0, 0.7895, 0.0, 0.7895, 0.0, 0.8106, 0.0, 0.6883, 0.0, 0.6504, 0.0, 0.6504, 0.0, 0.6883, 0.0, 0.6883, 0.0, 0.6504, 0.0, 0.6504, 0.0, 0.6883, 0.0, 0.6883, 0.0, 0.6504, 0.0, 0.6504, 0.0, 0.6883, 0.0, 0.6883, 0.0, 0.6504, 0.0, 0.6504, 0.0, 0.6883, 0.0, 0.6883, 0.0, 0.6504, 0.0, 0.6504, 0.0, 0.6883, 0.0, 0.5756, 0.3496, 0.5756, 0.3374, 0.5756, 0.3374, 0.5756, 0.3496, 0.5756, 0.3496, 0.5756, 0.3374, 0.5756, 0.3374, 0.5756, 0.3496, 0.5756, 0.3496, 0.5756, 0.3374, 0.5756, 0.3374, 0.5756, 0.3496, 0.5756, 0.3496, 0.5756, 0.3374, 0.5756, 0.3374, 0.5756, 0.3496, 0.5756, 0.3496, 0.5756, 0.3374, 0.5756, 0.3374, 0.5756, 0.3496, 0.9883, 0.3496, 0.9841, 0.3496, 0.9841, 0.3496, 0.9883, 0.3496, 0.9883, 0.3496, 0.9841, 0.3496, 0.9841, 0.3496, 0.9883, 0.3496, 0.9883, 0.3496, 0.9841, 0.3496, 0.9841, 0.3496, 0.9883, 0.3496, 0.9883, 0.3496, 0.9841, 0.3496, 0.9841, 0.3496, 0.9883, 0.3496, 0.9883, 0.3496, 0.9841, 0.3496, 0.9841, 0.3496, 0.9883, 0.3496, 0.06504, 0.7129, 0.06504, 0.7496, 0.06504, 0.7496, 0.06504, 0.7129, 0.06504, 0.7129, 0.06504, 0.7496, 0.06504, 0.7496, 0.06504, 0.7129, 0.06504, 0.7129, 0.06504, 0.7496, 0.06504, 0.7496, 0.06504, 0.7129, 0.06504, 0.7129, 0.06504, 0.7496, 0.06504, 0.7496, 0.06504, 0.7129, 0.06504, 0.7129, 0.06504, 0.7496, 0.06504, 0.7496, 0.06504, 0.7129, 0.7249, 0.0, 0.6883, 0.0, 0.6883, 0.0, 0.7249, 0.0, 0.7249, 0.0, 0.6883, 0.0, 0.6883, 0.0, 0.7249, 0.0, 0.7249, 0.0, 0.6883, 0.0, 0.6883, 0.0, 0.7249, 0.0, 0.7249, 0.0, 0.6883, 0.0, 0.6883, 0.0, 0.7249, 0.0, 0.7249, 0.0, 0.6883, 0.0, 0.6883, 0.0, 0.7249, 0.0, 0.7635, 0.0, 0.7249, 0.0, 0.7249, 0.0, 0.7635, 0.0, 0.7635, 0.0, 0.7249, 0.0, 0.7249, 0.0, 0.7635, 0.0, 0.7635, 0.0, 0.7249, 0.0, 0.7249, 0.0, 0.7635, 0.0, 0.7635, 0.0, 0.7249, 0.0, 0.7249, 0.0, 0.7635, 0.0, 0.7635, 0.0, 0.7249, 0.0, 0.7249, 0.0, 0.7635, 0.0, 0.9627, 0.3252, 0.9838, 0.3252, 0.9838, 0.3252, 0.9627, 0.3252, 0.9627, 0.3252, 0.9838, 0.3252, 0.9838, 0.3252, 0.9627, 0.3252, 0.9627, 0.3252, 0.9838, 0.3252, 0.9838, 0.3252, 0.9627, 0.3252, 0.9627, 0.3252, 0.9838, 0.3252, 0.9838, 0.3252, 0.9627, 0.3252, 0.9627, 0.3252, 0.9838, 0.3252, 0.9838, 0.3252, 0.9627, 0.3252, 0.7895, 0.0, 0.7635, 0.0, 0.7635, 0.0, 0.7895, 0.0, 0.7895, 0.0, 0.7635, 0.0, 0.7635, 0.0, 0.7895, 0.0, 0.7895, 0.0, 0.7635, 0.0, 0.7635, 0.0, 0.7895, 0.0, 0.7895, 0.0, 0.7635, 0.0, 0.7635, 0.0, 0.7895, 0.0, 0.7895, 0.0, 0.7635, 0.0, 0.7635, 0.0, 0.7895, 0.0, 0.9367, 0.3252, 0.9627, 0.3252, 0.9627, 0.3252, 0.9367, 0.3252, 0.9367, 0.3252, 0.9627, 0.3252, 0.9627, 0.3252, 0.9367, 0.3252, 0.9367, 0.3252, 0.9627, 0.3252, 0.9627, 0.3252, 0.9367, 0.3252, 0.9367, 0.3252, 0.9627, 0.3252, 0.9627, 0.3252, 0.9367, 0.3252, 0.9367, 0.3252, 0.9627, 0.3252, 0.9627, 0.3252, 0.9367, 0.3252, 0.8981, 0.3252, 0.9367, 0.3252, 0.9367, 0.3252, 0.8981, 0.3252, 0.8981, 0.3252, 0.9367, 0.3252, 0.9367, 0.3252, 0.8981, 0.3252, 0.8981, 0.3252, 0.9367, 0.3252, 0.9367, 0.3252, 0.8981, 0.3252, 0.8981, 0.3252, 0.9367, 0.3252, 0.9367, 0.3252, 0.8981, 0.3252, 0.8981, 0.3252, 0.9367, 0.3252, 0.9367, 0.3252, 0.8981, 0.3252, 0.5756, 0.3374, 0.6137, 0.3374, 0.6137, 0.3374, 0.5756, 0.3374, 0.5756, 0.3374, 0.6137, 0.3374, 0.6137, 0.3374, 0.5756, 0.3374, 0.5756, 0.3374, 0.6137, 0.3374, 0.6137, 0.3374, 0.5756, 0.3374, 0.5756, 0.3374, 0.6137, 0.3374, 0.6137, 0.3374, 0.5756, 0.3374, 0.5756, 0.3374, 0.6137, 0.3374, 0.6137, 0.3374, 0.5756, 0.3374, 0.1301, 0.7071, 0.1301, 0.7622, 0.1138, 0.7622, 0.1138, 0.7071, 0.1463, 0.7622, 0.1463, 0.7071, 0.1626, 0.7071, 0.1626, 0.7622, 0.1301, 0.6748, 0.1301, 0.7071, 0.1138, 0.7071, 0.1179, 0.6748, 0.5756, 0.0122, 0.4126, 0.0122, 0.4126, 0.0, 0.5756, 1.938e-08, 0.1463, 0.7071, 0.1463, 0.6748, 0.1585, 0.6748, 0.1626, 0.7071, 0.4126, 0.3374, 0.5756, 0.3374, 0.5756, 0.3496, 0.4126, 0.3496, 0.5756, 1.938e-08, 0.5756, 0.0122, 0.5756, 0.0122, 0.5756, 1.938e-08, 0.03252, 0.6748, 0.01626, 0.6748, 0.01626, 0.6748, 0.03252, 0.6748, 0.5756, 0.0122, 0.4126, 0.0122, 0.4126, 0.0122, 0.5756, 0.0122, 0.1301, 0.7071, 0.1301, 0.7622, 0.1301, 0.7622, 0.1301, 0.7071, 0.4126, 0.0122, 0.3803, 0.0122, 0.3803, 0.0122, 0.4126, 0.0122, 0.8981, 0.0, 0.8657, 0.0, 0.8657, 0.0, 0.8981, 0.0, 0.01626, 0.6748, 0.0, 0.6748, 0.0, 0.6748, 0.01626, 0.6748, 0.8657, 0.0, 0.8106, 0.0, 0.8106, 0.0, 0.8657, 0.0, 0.488, 0.3496, 0.3252, 0.3496, 0.3252, 0.3496, 0.488, 0.3496, 0.5756, 0.3374, 0.5756, 0.3496, 0.5756, 0.3496, 0.5756, 0.3374])
me_cube_001.materials.append(mat_conveyor_rail)
me_cube_001.materials.append(mat_conveyor_base)
me_cube_001.materials.append(mat_conveyor_belt)
me_cube_001.update()

# ---- objects
ob_cube = bpy.data.objects.new('Cube', me_cube_001)

# ---- transforms, parenting, visibility, modifiers, constraints
ob_cube.location = (0.0, 0.25, 0.0)
ob_cube.scale = (1.0, 0.5, 1.0)
_m = ob_cube.modifiers.new('Auto Smooth', 'NODES')
_m.node_group = ng_auto_smooth
_gi = [s.identifier for s in ng_auto_smooth.interface.items_tree if s.item_type == 'SOCKET' and s.in_out == 'INPUT']
_m[_gi[1]] = 0.5725  # Angle

# ---- collection membership
col_collection.objects.link(ob_cube)

# ---- scene / render settings (as saved in the file)
scene.frame_start = 1; scene.frame_end = 250; scene.frame_set(1)
scene.render.engine = 'BLENDER_EEVEE_NEXT'
scene.cycles.sampling_pattern = 'TABULATED_SOBOL'
scene.view_settings.view_transform = 'Filmic'
bpy.context.view_layer.update()

# ---- added for rendering (the .blend has no active camera and no usable light): camera, sun
cam_auto = bpy.data.cameras.new('AutoCamera')
cam_auto.lens = 50.0
cam_auto.sensor_width = 36.0
cam_auto.clip_end = 1000.0
ob_auto_camera = bpy.data.objects.new('AutoCamera', cam_auto)
scene.collection.objects.link(ob_auto_camera)
ob_auto_camera.location = (1.89566, -2.27495, 1.67442)
ob_auto_camera.rotation_euler = (1.09748, -7.21219e-08, 0.694738)
scene.camera = ob_auto_camera
light_auto_sun = bpy.data.lights.new('AutoSun', 'SUN')
light_auto_sun.energy = 3.0
light_auto_sun.angle = 0.0523599
ob_auto_sun = bpy.data.objects.new('AutoSun', light_auto_sun)
scene.collection.objects.link(ob_auto_sun)
ob_auto_sun.rotation_euler = (0.872665, 0.174533, 0.523599)
bpy.context.view_layer.update()
